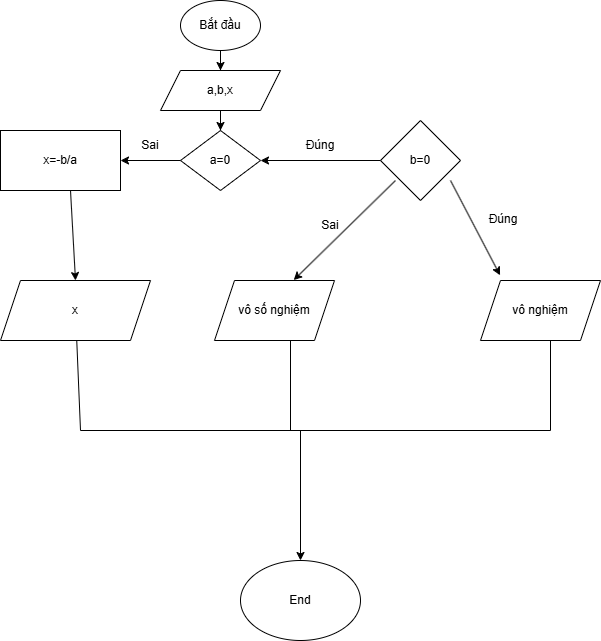

The diagram above was exported from draw.io. Its source (the exported page's mxGraphModel, read from the mxfile embedded in the PNG):
<mxGraphModel dx="1050" dy="530" grid="1" gridSize="10" guides="1" tooltips="1" connect="1" arrows="1" fold="1" page="1" pageScale="1" pageWidth="827" pageHeight="1169" math="0" shadow="0">
  <root>
    <mxCell id="0" />
    <mxCell id="1" parent="0" />
    <mxCell id="3marFjoK5rG4RKkfrKce-3" value="" style="edgeStyle=orthogonalEdgeStyle;rounded=0;orthogonalLoop=1;jettySize=auto;html=1;" parent="1" source="3marFjoK5rG4RKkfrKce-1" target="3marFjoK5rG4RKkfrKce-2" edge="1">
      <mxGeometry relative="1" as="geometry" />
    </mxCell>
    <mxCell id="3marFjoK5rG4RKkfrKce-1" value="Bắt đầu" style="ellipse;whiteSpace=wrap;html=1;" parent="1" vertex="1">
      <mxGeometry x="320" width="80" height="50" as="geometry" />
    </mxCell>
    <mxCell id="3marFjoK5rG4RKkfrKce-5" value="" style="edgeStyle=orthogonalEdgeStyle;rounded=0;orthogonalLoop=1;jettySize=auto;html=1;" parent="1" source="3marFjoK5rG4RKkfrKce-2" target="3marFjoK5rG4RKkfrKce-4" edge="1">
      <mxGeometry relative="1" as="geometry" />
    </mxCell>
    <mxCell id="3marFjoK5rG4RKkfrKce-2" value="a,b,x" style="shape=parallelogram;perimeter=parallelogramPerimeter;whiteSpace=wrap;html=1;fixedSize=1;" parent="1" vertex="1">
      <mxGeometry x="300" y="70" width="120" height="40" as="geometry" />
    </mxCell>
    <mxCell id="3marFjoK5rG4RKkfrKce-4" value="a=0" style="rhombus;whiteSpace=wrap;html=1;" parent="1" vertex="1">
      <mxGeometry x="320" y="130" width="80" height="60" as="geometry" />
    </mxCell>
    <mxCell id="3marFjoK5rG4RKkfrKce-6" value="x=-b/a" style="whiteSpace=wrap;html=1;" parent="1" vertex="1">
      <mxGeometry x="140" y="130" width="120" height="60" as="geometry" />
    </mxCell>
    <mxCell id="3marFjoK5rG4RKkfrKce-12" value="vô nghiệm" style="shape=parallelogram;perimeter=parallelogramPerimeter;whiteSpace=wrap;html=1;fixedSize=1;" parent="1" vertex="1">
      <mxGeometry x="620" y="280" width="120" height="60" as="geometry" />
    </mxCell>
    <mxCell id="3marFjoK5rG4RKkfrKce-14" value="b=0" style="rhombus;whiteSpace=wrap;html=1;" parent="1" vertex="1">
      <mxGeometry x="520" y="120" width="80" height="80" as="geometry" />
    </mxCell>
    <mxCell id="3marFjoK5rG4RKkfrKce-15" value="vô số nghiệm" style="shape=parallelogram;perimeter=parallelogramPerimeter;whiteSpace=wrap;html=1;fixedSize=1;" parent="1" vertex="1">
      <mxGeometry x="354" y="280" width="120" height="60" as="geometry" />
    </mxCell>
    <mxCell id="3marFjoK5rG4RKkfrKce-17" value="" style="endArrow=none;html=1;rounded=0;" parent="1" edge="1" source="3marFjoK5rG4RKkfrKce-8">
      <mxGeometry width="50" height="50" relative="1" as="geometry">
        <mxPoint x="690" y="430" as="sourcePoint" />
        <mxPoint x="220" y="340" as="targetPoint" />
        <Array as="points" />
      </mxGeometry>
    </mxCell>
    <mxCell id="3marFjoK5rG4RKkfrKce-20" value="" style="endArrow=classic;html=1;rounded=0;" parent="1" target="3marFjoK5rG4RKkfrKce-21" edge="1">
      <mxGeometry width="50" height="50" relative="1" as="geometry">
        <mxPoint x="440" y="430" as="sourcePoint" />
        <mxPoint x="480" y="440" as="targetPoint" />
      </mxGeometry>
    </mxCell>
    <mxCell id="3marFjoK5rG4RKkfrKce-21" value="End" style="ellipse;whiteSpace=wrap;html=1;" parent="1" vertex="1">
      <mxGeometry x="380" y="560" width="120" height="80" as="geometry" />
    </mxCell>
    <mxCell id="tr8UCs0Gt12OG5m1Bbk7-1" value="" style="endArrow=none;html=1;rounded=0;" edge="1" parent="1">
      <mxGeometry width="50" height="50" relative="1" as="geometry">
        <mxPoint x="430" y="430" as="sourcePoint" />
        <mxPoint x="430" y="340" as="targetPoint" />
      </mxGeometry>
    </mxCell>
    <mxCell id="tr8UCs0Gt12OG5m1Bbk7-2" value="" style="endArrow=none;html=1;rounded=0;" edge="1" parent="1">
      <mxGeometry width="50" height="50" relative="1" as="geometry">
        <mxPoint x="690" y="430" as="sourcePoint" />
        <mxPoint x="690" y="340" as="targetPoint" />
      </mxGeometry>
    </mxCell>
    <mxCell id="tr8UCs0Gt12OG5m1Bbk7-3" value="" style="endArrow=none;html=1;rounded=0;" edge="1" parent="1" target="3marFjoK5rG4RKkfrKce-8">
      <mxGeometry width="50" height="50" relative="1" as="geometry">
        <mxPoint x="690" y="430" as="sourcePoint" />
        <mxPoint x="220" y="340" as="targetPoint" />
        <Array as="points">
          <mxPoint x="220" y="430" />
        </Array>
      </mxGeometry>
    </mxCell>
    <mxCell id="3marFjoK5rG4RKkfrKce-8" value="x" style="shape=parallelogram;perimeter=parallelogramPerimeter;whiteSpace=wrap;html=1;fixedSize=1;" parent="1" vertex="1">
      <mxGeometry x="140" y="280" width="150" height="60" as="geometry" />
    </mxCell>
    <mxCell id="tr8UCs0Gt12OG5m1Bbk7-4" value="" style="endArrow=classic;html=1;rounded=0;entryX=0.5;entryY=0;entryDx=0;entryDy=0;" edge="1" parent="1" target="3marFjoK5rG4RKkfrKce-8">
      <mxGeometry width="50" height="50" relative="1" as="geometry">
        <mxPoint x="210" y="190" as="sourcePoint" />
        <mxPoint x="260" y="140" as="targetPoint" />
      </mxGeometry>
    </mxCell>
    <mxCell id="tr8UCs0Gt12OG5m1Bbk7-5" value="" style="endArrow=classic;html=1;rounded=0;entryX=1;entryY=0.5;entryDx=0;entryDy=0;" edge="1" parent="1" target="3marFjoK5rG4RKkfrKce-6">
      <mxGeometry width="50" height="50" relative="1" as="geometry">
        <mxPoint x="320" y="160" as="sourcePoint" />
        <mxPoint x="370" y="110" as="targetPoint" />
      </mxGeometry>
    </mxCell>
    <mxCell id="tr8UCs0Gt12OG5m1Bbk7-6" value="" style="endArrow=classic;html=1;rounded=0;entryX=1;entryY=0.5;entryDx=0;entryDy=0;" edge="1" parent="1" target="3marFjoK5rG4RKkfrKce-4">
      <mxGeometry width="50" height="50" relative="1" as="geometry">
        <mxPoint x="520" y="160" as="sourcePoint" />
        <mxPoint x="570" y="110" as="targetPoint" />
      </mxGeometry>
    </mxCell>
    <mxCell id="tr8UCs0Gt12OG5m1Bbk7-7" value="" style="endArrow=classic;html=1;rounded=0;entryX=0.163;entryY=-0.087;entryDx=0;entryDy=0;entryPerimeter=0;" edge="1" parent="1" target="3marFjoK5rG4RKkfrKce-12">
      <mxGeometry width="50" height="50" relative="1" as="geometry">
        <mxPoint x="590" y="180" as="sourcePoint" />
        <mxPoint x="640" y="130" as="targetPoint" />
      </mxGeometry>
    </mxCell>
    <mxCell id="tr8UCs0Gt12OG5m1Bbk7-8" value="" style="endArrow=classic;html=1;rounded=0;entryX=0.66;entryY=-0.007;entryDx=0;entryDy=0;entryPerimeter=0;" edge="1" parent="1" target="3marFjoK5rG4RKkfrKce-15">
      <mxGeometry width="50" height="50" relative="1" as="geometry">
        <mxPoint x="535" y="180" as="sourcePoint" />
        <mxPoint x="585" y="130" as="targetPoint" />
      </mxGeometry>
    </mxCell>
    <mxCell id="tr8UCs0Gt12OG5m1Bbk7-9" value="Sai" style="text;html=1;align=center;verticalAlign=middle;whiteSpace=wrap;rounded=0;" vertex="1" parent="1">
      <mxGeometry x="260" y="130" width="60" height="30" as="geometry" />
    </mxCell>
    <mxCell id="tr8UCs0Gt12OG5m1Bbk7-10" value="Đúng" style="text;html=1;align=center;verticalAlign=middle;whiteSpace=wrap;rounded=0;" vertex="1" parent="1">
      <mxGeometry x="430" y="130" width="60" height="30" as="geometry" />
    </mxCell>
    <mxCell id="tr8UCs0Gt12OG5m1Bbk7-11" value="Sai" style="text;html=1;align=center;verticalAlign=middle;whiteSpace=wrap;rounded=0;" vertex="1" parent="1">
      <mxGeometry x="440" y="210" width="60" height="30" as="geometry" />
    </mxCell>
    <mxCell id="tr8UCs0Gt12OG5m1Bbk7-12" value="Đúng" style="text;html=1;align=center;verticalAlign=middle;whiteSpace=wrap;rounded=0;" vertex="1" parent="1">
      <mxGeometry x="613" y="204" width="60" height="30" as="geometry" />
    </mxCell>
  </root>
</mxGraphModel>